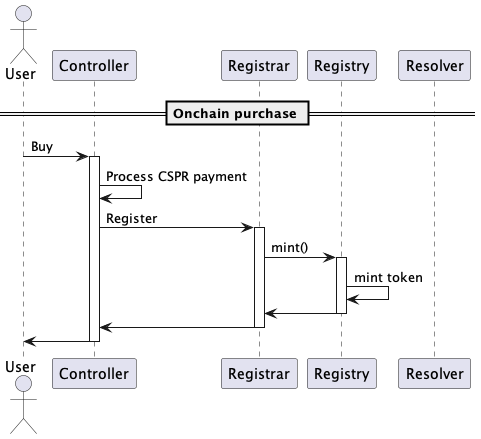

The diagram above was rendered by PlantUML. Its source (embedded in the PNG):
@startuml
'https://plantuml.com/sequence-diagram

'autonumber
actor User
participant "Controller"
participant "Registrar"
participant "Registry"
participant "Resolver"

== Onchain purchase ==

User -> Controller: Buy
activate Controller
Controller -> Controller: Process CSPR payment
Controller -> Registrar: Register
activate Registrar
Registrar -> Registry: mint()
activate Registry
Registry -> Registry: mint token
Registry -> Registrar
deactivate Registry
Registrar -> Controller
deactivate Registrar
Controller -> User
deactivate Controller

@enduml